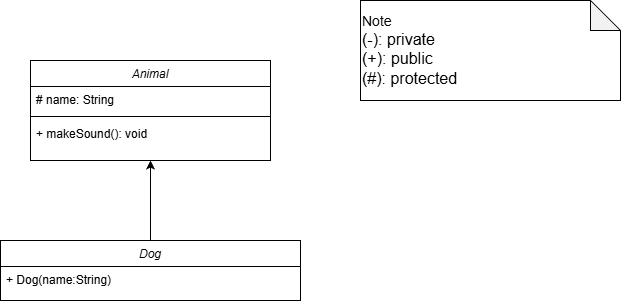

The diagram above was exported from draw.io. Its source (the exported page's mxGraphModel, read from the mxfile embedded in the PNG):
<mxGraphModel dx="1281" dy="562" grid="1" gridSize="10" guides="1" tooltips="1" connect="1" arrows="1" fold="1" page="1" pageScale="1" pageWidth="827" pageHeight="1169" math="0" shadow="0">
  <root>
    <mxCell id="WIyWlLk6GJQsqaUBKTNV-0" />
    <mxCell id="WIyWlLk6GJQsqaUBKTNV-1" parent="WIyWlLk6GJQsqaUBKTNV-0" />
    <mxCell id="zkfFHV4jXpPFQw0GAbJ--0" parent="WIyWlLk6GJQsqaUBKTNV-1" style="swimlane;fontStyle=2;align=center;verticalAlign=top;childLayout=stackLayout;horizontal=1;startSize=26;horizontalStack=0;resizeParent=1;resizeLast=0;collapsible=1;marginBottom=0;rounded=0;shadow=0;strokeWidth=1;" value="Animal" vertex="1">
      <mxGeometry height="100" width="240" x="160" y="100" as="geometry">
        <mxRectangle height="26" width="160" x="230" y="140" as="alternateBounds" />
      </mxGeometry>
    </mxCell>
    <mxCell id="zkfFHV4jXpPFQw0GAbJ--1" parent="zkfFHV4jXpPFQw0GAbJ--0" style="text;align=left;verticalAlign=top;spacingLeft=4;spacingRight=4;overflow=hidden;rotatable=0;points=[[0,0.5],[1,0.5]];portConstraint=eastwest;" value="# name: String" vertex="1">
      <mxGeometry height="26" width="240" y="26" as="geometry" />
    </mxCell>
    <mxCell id="zkfFHV4jXpPFQw0GAbJ--4" parent="zkfFHV4jXpPFQw0GAbJ--0" style="line;html=1;strokeWidth=1;align=left;verticalAlign=middle;spacingTop=-1;spacingLeft=3;spacingRight=3;rotatable=0;labelPosition=right;points=[];portConstraint=eastwest;" value="" vertex="1">
      <mxGeometry height="8" width="240" y="52" as="geometry" />
    </mxCell>
    <mxCell id="zkfFHV4jXpPFQw0GAbJ--5" parent="zkfFHV4jXpPFQw0GAbJ--0" style="text;align=left;verticalAlign=top;spacingLeft=4;spacingRight=4;overflow=hidden;rotatable=0;points=[[0,0.5],[1,0.5]];portConstraint=eastwest;" value="+ makeSound(): void" vertex="1">
      <mxGeometry height="26" width="240" y="60" as="geometry" />
    </mxCell>
    <mxCell id="4mN96O0nBukb3-e8tcI9-8" parent="WIyWlLk6GJQsqaUBKTNV-1" style="shape=note;whiteSpace=wrap;html=1;backgroundOutline=1;darkOpacity=0.05;align=left;" value="&lt;font style=&quot;font-size: 14px;&quot;&gt;Note&lt;/font&gt;&lt;div&gt;&lt;font size=&quot;3&quot;&gt;(-): private&lt;/font&gt;&lt;/div&gt;&lt;div&gt;&lt;font size=&quot;3&quot;&gt;(+): public&lt;/font&gt;&lt;/div&gt;&lt;div&gt;&lt;font size=&quot;3&quot;&gt;(#): protected&lt;/font&gt;&lt;/div&gt;" vertex="1">
      <mxGeometry height="100" width="260" x="490" y="40" as="geometry" />
    </mxCell>
    <mxCell id="4mN96O0nBukb3-e8tcI9-9" parent="WIyWlLk6GJQsqaUBKTNV-1" style="swimlane;fontStyle=2;align=center;verticalAlign=top;childLayout=stackLayout;horizontal=1;startSize=26;horizontalStack=0;resizeParent=1;resizeLast=0;collapsible=1;marginBottom=0;rounded=0;shadow=0;strokeWidth=1;" value="Dog" vertex="1">
      <mxGeometry height="60" width="300" x="130" y="280" as="geometry">
        <mxRectangle height="26" width="160" x="230" y="140" as="alternateBounds" />
      </mxGeometry>
    </mxCell>
    <mxCell id="4mN96O0nBukb3-e8tcI9-10" parent="4mN96O0nBukb3-e8tcI9-9" style="text;align=left;verticalAlign=top;spacingLeft=4;spacingRight=4;overflow=hidden;rotatable=0;points=[[0,0.5],[1,0.5]];portConstraint=eastwest;" value="+ Dog(name:String)" vertex="1">
      <mxGeometry height="26" width="300" y="26" as="geometry" />
    </mxCell>
    <mxCell id="HvyvFien25fESKIuXmb0-0" edge="1" parent="WIyWlLk6GJQsqaUBKTNV-1" source="4mN96O0nBukb3-e8tcI9-9" style="endArrow=classic;html=1;rounded=0;entryX=0.5;entryY=1;entryDx=0;entryDy=0;exitX=0.5;exitY=0;exitDx=0;exitDy=0;" target="zkfFHV4jXpPFQw0GAbJ--0" value="">
      <mxGeometry height="50" relative="1" width="50" as="geometry">
        <mxPoint x="390" y="320" as="sourcePoint" />
        <mxPoint x="440" y="270" as="targetPoint" />
      </mxGeometry>
    </mxCell>
  </root>
</mxGraphModel>